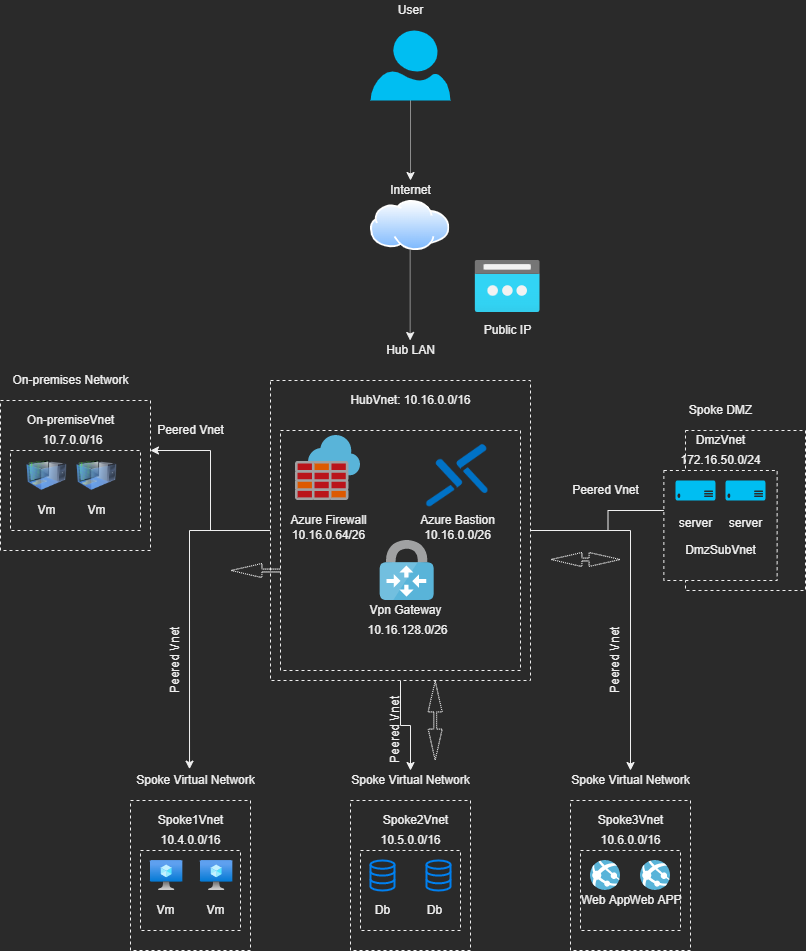

The diagram above was exported from draw.io. Its source (the exported page's mxGraphModel, read from the mxfile embedded in the PNG):
<mxGraphModel dx="1422" dy="857" grid="1" gridSize="10" guides="1" tooltips="1" connect="1" arrows="1" fold="1" page="1" pageScale="1" pageWidth="827" pageHeight="1169" math="0" shadow="0">
  <root>
    <mxCell id="0" />
    <mxCell id="1" parent="0" />
    <mxCell id="YGesDP-JcloGBHoDk2EX-109" style="edgeStyle=orthogonalEdgeStyle;rounded=0;orthogonalLoop=1;jettySize=auto;html=1;dashed=1;dashPattern=1 1;" parent="1" source="YGesDP-JcloGBHoDk2EX-1" target="YGesDP-JcloGBHoDk2EX-4" edge="1">
      <mxGeometry relative="1" as="geometry" />
    </mxCell>
    <mxCell id="YGesDP-JcloGBHoDk2EX-1" value="" style="verticalLabelPosition=bottom;html=1;verticalAlign=top;align=center;strokeColor=none;fillColor=#00BEF2;shape=mxgraph.azure.user;" parent="1" vertex="1">
      <mxGeometry x="400" y="80" width="80" height="70" as="geometry" />
    </mxCell>
    <mxCell id="YGesDP-JcloGBHoDk2EX-2" value="User" style="text;html=1;resizable=0;autosize=1;align=center;verticalAlign=middle;points=[];fillColor=none;strokeColor=none;rounded=0;" parent="1" vertex="1">
      <mxGeometry x="419.68" y="50" width="40" height="20" as="geometry" />
    </mxCell>
    <mxCell id="YGesDP-JcloGBHoDk2EX-110" style="edgeStyle=orthogonalEdgeStyle;rounded=0;orthogonalLoop=1;jettySize=auto;html=1;dashed=1;dashPattern=1 1;" parent="1" source="YGesDP-JcloGBHoDk2EX-3" target="YGesDP-JcloGBHoDk2EX-29" edge="1">
      <mxGeometry relative="1" as="geometry" />
    </mxCell>
    <mxCell id="YGesDP-JcloGBHoDk2EX-3" value="" style="aspect=fixed;perimeter=ellipsePerimeter;html=1;align=center;shadow=0;dashed=0;spacingTop=3;image;image=img/lib/active_directory/internet_cloud.svg;" parent="1" vertex="1">
      <mxGeometry x="399.98" y="250" width="79.37" height="50" as="geometry" />
    </mxCell>
    <mxCell id="YGesDP-JcloGBHoDk2EX-4" value="Internet" style="text;html=1;resizable=0;autosize=1;align=center;verticalAlign=middle;points=[];fillColor=none;strokeColor=none;rounded=0;" parent="1" vertex="1">
      <mxGeometry x="410" y="230" width="60" height="20" as="geometry" />
    </mxCell>
    <mxCell id="YGesDP-JcloGBHoDk2EX-29" value="Hub LAN" style="text;html=1;resizable=0;autosize=1;align=center;verticalAlign=middle;points=[];fillColor=none;strokeColor=none;rounded=0;" parent="1" vertex="1">
      <mxGeometry x="409.68" y="390" width="60" height="20" as="geometry" />
    </mxCell>
    <mxCell id="YGesDP-JcloGBHoDk2EX-31" value="" style="aspect=fixed;html=1;points=[];align=center;image;fontSize=12;image=img/lib/azure2/networking/Public_IP_Addresses.svg;" parent="1" vertex="1">
      <mxGeometry x="504.68" y="310" width="65" height="52" as="geometry" />
    </mxCell>
    <mxCell id="YGesDP-JcloGBHoDk2EX-32" value="Public IP" style="text;html=1;resizable=0;autosize=1;align=center;verticalAlign=middle;points=[];fillColor=none;strokeColor=none;rounded=0;" parent="1" vertex="1">
      <mxGeometry x="507.18" y="370" width="60" height="20" as="geometry" />
    </mxCell>
    <mxCell id="YGesDP-JcloGBHoDk2EX-47" style="edgeStyle=orthogonalEdgeStyle;rounded=0;orthogonalLoop=1;jettySize=auto;html=1;entryX=0.454;entryY=-0.068;entryDx=0;entryDy=0;entryPerimeter=0;" parent="1" source="YGesDP-JcloGBHoDk2EX-33" target="YGesDP-JcloGBHoDk2EX-43" edge="1">
      <mxGeometry relative="1" as="geometry">
        <mxPoint x="221" y="790" as="targetPoint" />
      </mxGeometry>
    </mxCell>
    <mxCell id="YGesDP-JcloGBHoDk2EX-48" style="edgeStyle=orthogonalEdgeStyle;rounded=0;orthogonalLoop=1;jettySize=auto;html=1;" parent="1" source="YGesDP-JcloGBHoDk2EX-33" target="YGesDP-JcloGBHoDk2EX-44" edge="1">
      <mxGeometry relative="1" as="geometry">
        <mxPoint x="440" y="785" as="targetPoint" />
      </mxGeometry>
    </mxCell>
    <mxCell id="YGesDP-JcloGBHoDk2EX-56" style="edgeStyle=orthogonalEdgeStyle;rounded=0;orthogonalLoop=1;jettySize=auto;html=1;" parent="1" source="YGesDP-JcloGBHoDk2EX-33" target="YGesDP-JcloGBHoDk2EX-45" edge="1">
      <mxGeometry relative="1" as="geometry">
        <mxPoint x="660" y="790" as="targetPoint" />
      </mxGeometry>
    </mxCell>
    <mxCell id="YGesDP-JcloGBHoDk2EX-57" style="edgeStyle=orthogonalEdgeStyle;rounded=0;orthogonalLoop=1;jettySize=auto;html=1;" parent="1" source="YGesDP-JcloGBHoDk2EX-33" target="YGesDP-JcloGBHoDk2EX-42" edge="1">
      <mxGeometry relative="1" as="geometry" />
    </mxCell>
    <mxCell id="YGesDP-JcloGBHoDk2EX-94" style="edgeStyle=orthogonalEdgeStyle;rounded=0;orthogonalLoop=1;jettySize=auto;html=1;" parent="1" source="YGesDP-JcloGBHoDk2EX-33" edge="1">
      <mxGeometry relative="1" as="geometry">
        <mxPoint x="180" y="500" as="targetPoint" />
      </mxGeometry>
    </mxCell>
    <mxCell id="YGesDP-JcloGBHoDk2EX-33" value="" style="whiteSpace=wrap;html=1;dashed=1;" parent="1" vertex="1">
      <mxGeometry x="300" y="430" width="260" height="300" as="geometry" />
    </mxCell>
    <mxCell id="YGesDP-JcloGBHoDk2EX-39" value="" style="whiteSpace=wrap;html=1;dashed=1;" parent="1" vertex="1">
      <mxGeometry x="380" y="850" width="120" height="150" as="geometry" />
    </mxCell>
    <mxCell id="YGesDP-JcloGBHoDk2EX-40" value="" style="whiteSpace=wrap;html=1;dashed=1;" parent="1" vertex="1">
      <mxGeometry x="160" y="850" width="120" height="150" as="geometry" />
    </mxCell>
    <mxCell id="YGesDP-JcloGBHoDk2EX-41" value="" style="whiteSpace=wrap;html=1;dashed=1;" parent="1" vertex="1">
      <mxGeometry x="600" y="850" width="120" height="150" as="geometry" />
    </mxCell>
    <mxCell id="YGesDP-JcloGBHoDk2EX-42" value="" style="whiteSpace=wrap;html=1;dashed=1;" parent="1" vertex="1">
      <mxGeometry x="714.99" y="480" width="120" height="160" as="geometry" />
    </mxCell>
    <mxCell id="YGesDP-JcloGBHoDk2EX-43" value="Spoke Virtual Network" style="text;html=1;resizable=0;autosize=1;align=center;verticalAlign=middle;points=[];fillColor=none;strokeColor=none;rounded=0;dashed=1;" parent="1" vertex="1">
      <mxGeometry x="160" y="820" width="130" height="20" as="geometry" />
    </mxCell>
    <mxCell id="YGesDP-JcloGBHoDk2EX-44" value="Spoke Virtual Network" style="text;html=1;resizable=0;autosize=1;align=center;verticalAlign=middle;points=[];fillColor=none;strokeColor=none;rounded=0;dashed=1;" parent="1" vertex="1">
      <mxGeometry x="375" y="820" width="130" height="20" as="geometry" />
    </mxCell>
    <mxCell id="YGesDP-JcloGBHoDk2EX-45" value="Spoke Virtual Network" style="text;html=1;resizable=0;autosize=1;align=center;verticalAlign=middle;points=[];fillColor=none;strokeColor=none;rounded=0;dashed=1;" parent="1" vertex="1">
      <mxGeometry x="595" y="820" width="130" height="20" as="geometry" />
    </mxCell>
    <mxCell id="YGesDP-JcloGBHoDk2EX-46" value="Spoke DMZ" style="text;html=1;resizable=0;autosize=1;align=center;verticalAlign=middle;points=[];fillColor=none;strokeColor=none;rounded=0;dashed=1;" parent="1" vertex="1">
      <mxGeometry x="710" y="450" width="80" height="20" as="geometry" />
    </mxCell>
    <mxCell id="YGesDP-JcloGBHoDk2EX-50" value="" style="whiteSpace=wrap;html=1;dashed=1;" parent="1" vertex="1">
      <mxGeometry x="170" y="900" width="100" height="80" as="geometry" />
    </mxCell>
    <mxCell id="YGesDP-JcloGBHoDk2EX-51" value="Spoke1Vnet" style="text;html=1;resizable=0;autosize=1;align=center;verticalAlign=middle;points=[];fillColor=none;strokeColor=none;rounded=0;dashed=1;" parent="1" vertex="1">
      <mxGeometry x="180" y="860" width="80" height="20" as="geometry" />
    </mxCell>
    <mxCell id="YGesDP-JcloGBHoDk2EX-52" value="" style="whiteSpace=wrap;html=1;dashed=1;" parent="1" vertex="1">
      <mxGeometry x="390" y="900" width="100" height="80" as="geometry" />
    </mxCell>
    <mxCell id="YGesDP-JcloGBHoDk2EX-53" value="Spoke2Vnet" style="text;html=1;resizable=0;autosize=1;align=center;verticalAlign=middle;points=[];fillColor=none;strokeColor=none;rounded=0;dashed=1;" parent="1" vertex="1">
      <mxGeometry x="404.68" y="860" width="80" height="20" as="geometry" />
    </mxCell>
    <mxCell id="YGesDP-JcloGBHoDk2EX-54" value="" style="whiteSpace=wrap;html=1;dashed=1;" parent="1" vertex="1">
      <mxGeometry x="610" y="900" width="100" height="80" as="geometry" />
    </mxCell>
    <mxCell id="YGesDP-JcloGBHoDk2EX-55" value="Spoke3Vnet" style="text;html=1;resizable=0;autosize=1;align=center;verticalAlign=middle;points=[];fillColor=none;strokeColor=none;rounded=0;dashed=1;" parent="1" vertex="1">
      <mxGeometry x="620" y="860" width="80" height="20" as="geometry" />
    </mxCell>
    <mxCell id="YGesDP-JcloGBHoDk2EX-58" value="Peered Vnet" style="text;html=1;resizable=0;autosize=1;align=center;verticalAlign=middle;points=[];fillColor=none;strokeColor=none;rounded=0;dashed=1;rotation=-90;" parent="1" vertex="1">
      <mxGeometry x="165" y="700" width="80" height="20" as="geometry" />
    </mxCell>
    <mxCell id="YGesDP-JcloGBHoDk2EX-59" value="Peered Vnet" style="text;html=1;resizable=0;autosize=1;align=center;verticalAlign=middle;points=[];fillColor=none;strokeColor=none;rounded=0;dashed=1;rotation=-90;" parent="1" vertex="1">
      <mxGeometry x="384.68" y="770" width="80" height="20" as="geometry" />
    </mxCell>
    <mxCell id="YGesDP-JcloGBHoDk2EX-60" value="Peered Vnet" style="text;html=1;resizable=0;autosize=1;align=center;verticalAlign=middle;points=[];fillColor=none;strokeColor=none;rounded=0;dashed=1;rotation=-90;" parent="1" vertex="1">
      <mxGeometry x="605" y="700" width="80" height="20" as="geometry" />
    </mxCell>
    <mxCell id="YGesDP-JcloGBHoDk2EX-61" value="Peered Vnet" style="text;html=1;resizable=0;autosize=1;align=center;verticalAlign=middle;points=[];fillColor=none;strokeColor=none;rounded=0;dashed=1;rotation=0;" parent="1" vertex="1">
      <mxGeometry x="595" y="530" width="80" height="20" as="geometry" />
    </mxCell>
    <mxCell id="YGesDP-JcloGBHoDk2EX-64" value="" style="aspect=fixed;html=1;points=[];align=center;image;fontSize=12;image=img/lib/azure2/compute/Virtual_Machine.svg;dashed=1;" parent="1" vertex="1">
      <mxGeometry x="180" y="910" width="32.34" height="30" as="geometry" />
    </mxCell>
    <mxCell id="YGesDP-JcloGBHoDk2EX-65" value="" style="aspect=fixed;html=1;points=[];align=center;image;fontSize=12;image=img/lib/azure2/compute/Virtual_Machine.svg;dashed=1;" parent="1" vertex="1">
      <mxGeometry x="230" y="910" width="32.34" height="30" as="geometry" />
    </mxCell>
    <mxCell id="YGesDP-JcloGBHoDk2EX-68" value="" style="html=1;verticalLabelPosition=bottom;align=center;labelBackgroundColor=#ffffff;verticalAlign=top;strokeWidth=2;strokeColor=#0080F0;shadow=0;dashed=0;shape=mxgraph.ios7.icons.data;" parent="1" vertex="1">
      <mxGeometry x="399.99" y="910" width="24" height="30" as="geometry" />
    </mxCell>
    <mxCell id="YGesDP-JcloGBHoDk2EX-69" value="" style="html=1;verticalLabelPosition=bottom;align=center;labelBackgroundColor=#ffffff;verticalAlign=top;strokeWidth=2;strokeColor=#0080F0;shadow=0;dashed=0;shape=mxgraph.ios7.icons.data;" parent="1" vertex="1">
      <mxGeometry x="456" y="910" width="24" height="30" as="geometry" />
    </mxCell>
    <mxCell id="YGesDP-JcloGBHoDk2EX-70" value="" style="aspect=fixed;html=1;points=[];align=center;image;fontSize=12;image=img/lib/mscae/App_Services.svg;dashed=1;" parent="1" vertex="1">
      <mxGeometry x="620" y="910" width="30" height="30" as="geometry" />
    </mxCell>
    <mxCell id="YGesDP-JcloGBHoDk2EX-71" value="" style="aspect=fixed;html=1;points=[];align=center;image;fontSize=12;image=img/lib/mscae/App_Services.svg;dashed=1;" parent="1" vertex="1">
      <mxGeometry x="670" y="910" width="30" height="30" as="geometry" />
    </mxCell>
    <mxCell id="YGesDP-JcloGBHoDk2EX-72" value="" style="outlineConnect=0;dashed=0;verticalLabelPosition=bottom;verticalAlign=top;align=center;html=1;shape=mxgraph.aws3.traditional_server;fillColor=#7D7C7C;gradientColor=none;" parent="1" vertex="1">
      <mxGeometry x="700" y="530" width="33.25" height="50" as="geometry" />
    </mxCell>
    <mxCell id="YGesDP-JcloGBHoDk2EX-79" value="Vm" style="text;html=1;resizable=0;autosize=1;align=center;verticalAlign=middle;points=[];fillColor=none;strokeColor=none;rounded=0;dashed=1;" parent="1" vertex="1">
      <mxGeometry x="180" y="950" width="30" height="20" as="geometry" />
    </mxCell>
    <mxCell id="YGesDP-JcloGBHoDk2EX-80" value="Vm" style="text;html=1;resizable=0;autosize=1;align=center;verticalAlign=middle;points=[];fillColor=none;strokeColor=none;rounded=0;dashed=1;" parent="1" vertex="1">
      <mxGeometry x="230" y="950" width="30" height="20" as="geometry" />
    </mxCell>
    <mxCell id="YGesDP-JcloGBHoDk2EX-81" value="Db" style="text;html=1;resizable=0;autosize=1;align=center;verticalAlign=middle;points=[];fillColor=none;strokeColor=none;rounded=0;dashed=1;" parent="1" vertex="1">
      <mxGeometry x="396.99" y="950" width="30" height="20" as="geometry" />
    </mxCell>
    <mxCell id="YGesDP-JcloGBHoDk2EX-82" value="Db" style="text;html=1;resizable=0;autosize=1;align=center;verticalAlign=middle;points=[];fillColor=none;strokeColor=none;rounded=0;dashed=1;" parent="1" vertex="1">
      <mxGeometry x="449.36" y="950" width="30" height="20" as="geometry" />
    </mxCell>
    <mxCell id="YGesDP-JcloGBHoDk2EX-83" value="Web App" style="text;html=1;resizable=0;autosize=1;align=center;verticalAlign=middle;points=[];fillColor=none;strokeColor=none;rounded=0;dashed=1;" parent="1" vertex="1">
      <mxGeometry x="605" y="940" width="60" height="20" as="geometry" />
    </mxCell>
    <mxCell id="YGesDP-JcloGBHoDk2EX-84" value="Web APP" style="text;html=1;resizable=0;autosize=1;align=center;verticalAlign=middle;points=[];fillColor=none;strokeColor=none;rounded=0;dashed=1;" parent="1" vertex="1">
      <mxGeometry x="650" y="940" width="70" height="20" as="geometry" />
    </mxCell>
    <mxCell id="YGesDP-JcloGBHoDk2EX-85" value="" style="whiteSpace=wrap;html=1;dashed=1;" parent="1" vertex="1">
      <mxGeometry x="30" y="450" width="150" height="150" as="geometry" />
    </mxCell>
    <mxCell id="YGesDP-JcloGBHoDk2EX-86" value="" style="whiteSpace=wrap;html=1;dashed=1;" parent="1" vertex="1">
      <mxGeometry x="40" y="500" width="130" height="80" as="geometry" />
    </mxCell>
    <mxCell id="YGesDP-JcloGBHoDk2EX-87" value="On-premiseVnet" style="text;html=1;resizable=0;autosize=1;align=center;verticalAlign=middle;points=[];fillColor=none;strokeColor=none;rounded=0;dashed=1;" parent="1" vertex="1">
      <mxGeometry x="50" y="460" width="100" height="20" as="geometry" />
    </mxCell>
    <mxCell id="YGesDP-JcloGBHoDk2EX-88" value="On-premises Network" style="text;html=1;resizable=0;autosize=1;align=center;verticalAlign=middle;points=[];fillColor=none;strokeColor=none;rounded=0;dashed=1;" parent="1" vertex="1">
      <mxGeometry x="35" y="420" width="130" height="20" as="geometry" />
    </mxCell>
    <mxCell id="YGesDP-JcloGBHoDk2EX-91" value="Vm" style="text;html=1;resizable=0;autosize=1;align=center;verticalAlign=middle;points=[];fillColor=none;strokeColor=none;rounded=0;dashed=1;" parent="1" vertex="1">
      <mxGeometry x="61.16999999999999" y="550" width="30" height="20" as="geometry" />
    </mxCell>
    <mxCell id="YGesDP-JcloGBHoDk2EX-92" value="Vm" style="text;html=1;resizable=0;autosize=1;align=center;verticalAlign=middle;points=[];fillColor=none;strokeColor=none;rounded=0;dashed=1;" parent="1" vertex="1">
      <mxGeometry x="111.16999999999999" y="550" width="30" height="20" as="geometry" />
    </mxCell>
    <mxCell id="YGesDP-JcloGBHoDk2EX-95" value="Peered Vnet" style="text;html=1;resizable=0;autosize=1;align=center;verticalAlign=middle;points=[];fillColor=none;strokeColor=none;rounded=0;dashed=1;rotation=0;" parent="1" vertex="1">
      <mxGeometry x="180" y="470" width="80" height="20" as="geometry" />
    </mxCell>
    <mxCell id="YGesDP-JcloGBHoDk2EX-99" value="" style="shape=flexArrow;endArrow=classic;startArrow=classic;html=1;endWidth=10.204081632653061;endSize=9.971428571428573;width=2.857142857142857;dashed=1;dashPattern=1 1;startWidth=10.204081632653061;startSize=9.971428571428573;" parent="1" edge="1">
      <mxGeometry width="50" height="50" relative="1" as="geometry">
        <mxPoint x="260.00000000000006" y="620" as="sourcePoint" />
        <mxPoint x="350" y="620" as="targetPoint" />
      </mxGeometry>
    </mxCell>
    <mxCell id="YGesDP-JcloGBHoDk2EX-100" value="" style="shape=flexArrow;endArrow=classic;startArrow=classic;html=1;endWidth=10.204081632653061;endSize=9.971428571428573;width=2.857142857142857;dashed=1;dashPattern=1 1;startWidth=10.204081632653061;startSize=9.971428571428573;" parent="1" edge="1">
      <mxGeometry width="50" height="50" relative="1" as="geometry">
        <mxPoint x="580" y="609" as="sourcePoint" />
        <mxPoint x="650" y="609" as="targetPoint" />
      </mxGeometry>
    </mxCell>
    <mxCell id="YGesDP-JcloGBHoDk2EX-101" value="" style="shape=flexArrow;endArrow=classic;startArrow=classic;html=1;endWidth=10.204081632653061;endSize=9.971428571428573;width=2.857142857142857;dashed=1;dashPattern=1 1;startWidth=10.204081632653061;startSize=9.971428571428573;" parent="1" edge="1">
      <mxGeometry width="50" height="50" relative="1" as="geometry">
        <mxPoint x="464.68" y="730" as="sourcePoint" />
        <mxPoint x="464.68" y="810" as="targetPoint" />
      </mxGeometry>
    </mxCell>
    <mxCell id="YGesDP-JcloGBHoDk2EX-102" value="" style="whiteSpace=wrap;html=1;dashed=1;" parent="1" vertex="1">
      <mxGeometry x="310" y="480" width="240" height="240" as="geometry" />
    </mxCell>
    <mxCell id="YGesDP-JcloGBHoDk2EX-103" value="" style="aspect=fixed;html=1;points=[];align=center;image;fontSize=12;image=img/lib/mscae/Azure_Firewall.svg;dashed=1;" parent="1" vertex="1">
      <mxGeometry x="325" y="485" width="65" height="65" as="geometry" />
    </mxCell>
    <mxCell id="YGesDP-JcloGBHoDk2EX-104" value="" style="aspect=fixed;html=1;points=[];align=center;image;fontSize=12;image=img/lib/mscae/VPN_Gateway.svg;dashed=1;" parent="1" vertex="1">
      <mxGeometry x="409.68" y="590" width="54" height="60" as="geometry" />
    </mxCell>
    <mxCell id="YGesDP-JcloGBHoDk2EX-105" value="Azure Firewall" style="text;html=1;resizable=0;autosize=1;align=center;verticalAlign=middle;points=[];fillColor=none;strokeColor=none;rounded=0;dashed=1;" parent="1" vertex="1">
      <mxGeometry x="312.5" y="560" width="90" height="20" as="geometry" />
    </mxCell>
    <mxCell id="YGesDP-JcloGBHoDk2EX-106" value="Vpn Gateway" style="text;html=1;resizable=0;autosize=1;align=center;verticalAlign=middle;points=[];fillColor=none;strokeColor=none;rounded=0;dashed=1;" parent="1" vertex="1">
      <mxGeometry x="390" y="650" width="90" height="20" as="geometry" />
    </mxCell>
    <mxCell id="YGesDP-JcloGBHoDk2EX-107" value="HubVnet: 10.16.0.0/16" style="text;html=1;resizable=0;autosize=1;align=center;verticalAlign=middle;points=[];fillColor=none;strokeColor=none;rounded=0;dashed=1;" parent="1" vertex="1">
      <mxGeometry x="370" y="435" width="140" height="30" as="geometry" />
    </mxCell>
    <mxCell id="YGesDP-JcloGBHoDk2EX-111" value="" style="whiteSpace=wrap;html=1;dashed=1;" parent="1" vertex="1">
      <mxGeometry x="693.37" y="520" width="113.25" height="110" as="geometry" />
    </mxCell>
    <mxCell id="YGesDP-JcloGBHoDk2EX-117" value="172.16.50.0/24" style="text;html=1;resizable=0;autosize=1;align=center;verticalAlign=middle;points=[];fillColor=none;strokeColor=none;rounded=0;dashed=1;" parent="1" vertex="1">
      <mxGeometry x="700" y="500" width="100" height="20" as="geometry" />
    </mxCell>
    <mxCell id="YGesDP-JcloGBHoDk2EX-118" value="server" style="text;html=1;resizable=0;autosize=1;align=center;verticalAlign=middle;points=[];fillColor=none;strokeColor=none;rounded=0;dashed=1;" parent="1" vertex="1">
      <mxGeometry x="700" y="563" width="50" height="20" as="geometry" />
    </mxCell>
    <mxCell id="YGesDP-JcloGBHoDk2EX-119" value="server" style="text;html=1;resizable=0;autosize=1;align=center;verticalAlign=middle;points=[];fillColor=none;strokeColor=none;rounded=0;dashed=1;" parent="1" vertex="1">
      <mxGeometry x="750" y="563" width="50" height="20" as="geometry" />
    </mxCell>
    <mxCell id="YGesDP-JcloGBHoDk2EX-121" value="10.7.0.0/16" style="text;html=1;resizable=0;autosize=1;align=center;verticalAlign=middle;points=[];fillColor=none;strokeColor=none;rounded=0;dashed=1;" parent="1" vertex="1">
      <mxGeometry x="62.34" y="480" width="80" height="20" as="geometry" />
    </mxCell>
    <mxCell id="YGesDP-JcloGBHoDk2EX-122" value="10.5.0.0/16" style="text;html=1;resizable=0;autosize=1;align=center;verticalAlign=middle;points=[];fillColor=none;strokeColor=none;rounded=0;dashed=1;" parent="1" vertex="1">
      <mxGeometry x="400" y="880" width="80" height="20" as="geometry" />
    </mxCell>
    <mxCell id="YGesDP-JcloGBHoDk2EX-125" value="10.6.0.0/16" style="text;html=1;resizable=0;autosize=1;align=center;verticalAlign=middle;points=[];fillColor=none;strokeColor=none;rounded=0;dashed=1;" parent="1" vertex="1">
      <mxGeometry x="620" y="880" width="80" height="20" as="geometry" />
    </mxCell>
    <mxCell id="YGesDP-JcloGBHoDk2EX-126" value="10.4.0.0/16" style="text;html=1;resizable=0;autosize=1;align=center;verticalAlign=middle;points=[];fillColor=none;strokeColor=none;rounded=0;dashed=1;" parent="1" vertex="1">
      <mxGeometry x="180" y="880" width="80" height="20" as="geometry" />
    </mxCell>
    <mxCell id="YGesDP-JcloGBHoDk2EX-130" value="DmzVnet" style="text;html=1;resizable=0;autosize=1;align=center;verticalAlign=middle;points=[];fillColor=none;strokeColor=none;rounded=0;dashed=1;" parent="1" vertex="1">
      <mxGeometry x="714.99" y="480" width="70" height="20" as="geometry" />
    </mxCell>
    <mxCell id="YGesDP-JcloGBHoDk2EX-131" value="DmzSubVnet" style="text;html=1;resizable=0;autosize=1;align=center;verticalAlign=middle;points=[];fillColor=none;strokeColor=none;rounded=0;dashed=1;" parent="1" vertex="1">
      <mxGeometry x="704.99" y="590" width="90" height="20" as="geometry" />
    </mxCell>
    <mxCell id="4kz3vkL6Tp873DlClCVi-1" value="" style="image;html=1;image=img/lib/clip_art/computers/Virtual_Machine_128x128.png" parent="1" vertex="1">
      <mxGeometry x="56.17" y="505" width="40" height="40" as="geometry" />
    </mxCell>
    <mxCell id="4kz3vkL6Tp873DlClCVi-2" value="" style="image;html=1;image=img/lib/clip_art/computers/Virtual_Machine_128x128.png" parent="1" vertex="1">
      <mxGeometry x="106.17" y="505" width="40" height="40" as="geometry" />
    </mxCell>
    <mxCell id="4kz3vkL6Tp873DlClCVi-3" value="" style="verticalLabelPosition=bottom;html=1;verticalAlign=top;align=center;strokeColor=none;fillColor=#00BEF2;shape=mxgraph.azure.server;" parent="1" vertex="1">
      <mxGeometry x="705" y="530" width="40" height="20" as="geometry" />
    </mxCell>
    <mxCell id="4kz3vkL6Tp873DlClCVi-4" value="" style="verticalLabelPosition=bottom;html=1;verticalAlign=top;align=center;strokeColor=none;fillColor=#00BEF2;shape=mxgraph.azure.server;" parent="1" vertex="1">
      <mxGeometry x="755" y="530" width="40" height="20" as="geometry" />
    </mxCell>
    <mxCell id="4kz3vkL6Tp873DlClCVi-5" value="" style="shape=image;aspect=fixed;image=data:image/png,(base64 omitted: 8300 chars);" parent="1" vertex="1">
      <mxGeometry x="426.99" y="493.5" width="120" height="63" as="geometry" />
    </mxCell>
    <mxCell id="4kz3vkL6Tp873DlClCVi-6" value="Azure Bastion" style="text;html=1;resizable=0;autosize=1;align=center;verticalAlign=middle;points=[];fillColor=none;strokeColor=none;rounded=0;" parent="1" vertex="1">
      <mxGeometry x="441.99" y="560" width="90" height="20" as="geometry" />
    </mxCell>
    <mxCell id="eHtFeJGMuHx-rrDlrAlu-1" value="10.16.0.64/26" style="text;html=1;resizable=0;autosize=1;align=center;verticalAlign=middle;points=[];fillColor=none;strokeColor=none;rounded=0;" parent="1" vertex="1">
      <mxGeometry x="307.5" y="570" width="100" height="30" as="geometry" />
    </mxCell>
    <mxCell id="eHtFeJGMuHx-rrDlrAlu-2" value="10.16.128.0/26" style="text;html=1;resizable=0;autosize=1;align=center;verticalAlign=middle;points=[];fillColor=none;strokeColor=none;rounded=0;" parent="1" vertex="1">
      <mxGeometry x="386.68" y="665" width="100" height="30" as="geometry" />
    </mxCell>
    <mxCell id="eHtFeJGMuHx-rrDlrAlu-3" value="10.16.0.0/26" style="text;html=1;resizable=0;autosize=1;align=center;verticalAlign=middle;points=[];fillColor=none;strokeColor=none;rounded=0;" parent="1" vertex="1">
      <mxGeometry x="441.99" y="570" width="90" height="30" as="geometry" />
    </mxCell>
  </root>
</mxGraphModel>